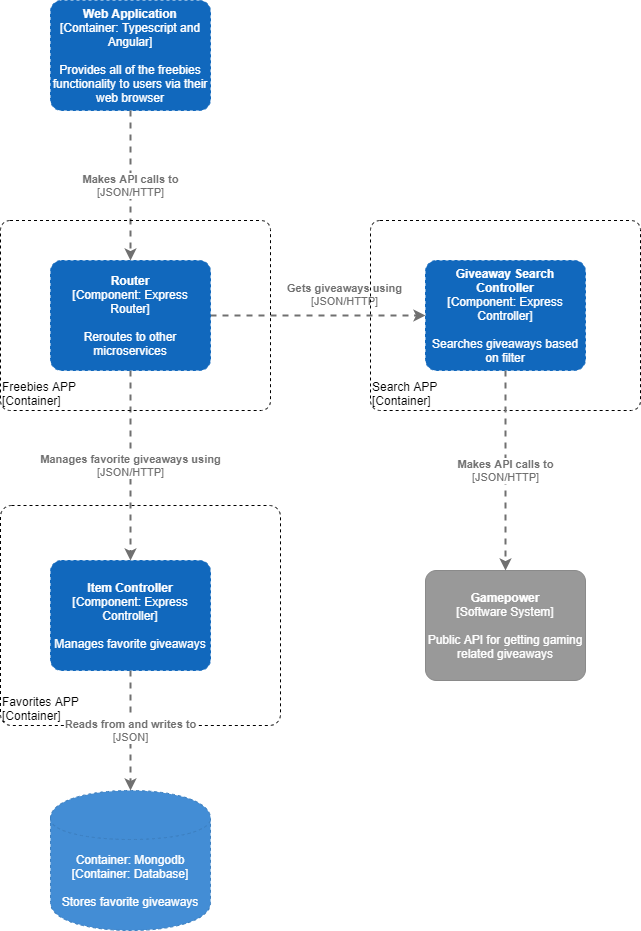

The diagram above was exported from draw.io. Its source (the exported page's mxGraphModel, read from the mxfile embedded in the PNG):
<mxGraphModel dx="920" dy="831" grid="1" gridSize="10" guides="1" tooltips="1" connect="1" arrows="1" fold="1" page="1" pageScale="1" pageWidth="827" pageHeight="1169" math="0" shadow="0">
  <root>
    <mxCell id="0" />
    <mxCell id="1" parent="0" />
    <object placeholders="1" c4Name="Gamepower" c4Type="Software System" c4Description="Public API for getting gaming related giveaways" label="&lt;b&gt;%c4Name%&lt;/b&gt;&lt;div&gt;[%c4Type%]&lt;/div&gt;&lt;br&gt;&lt;div&gt;%c4Description%&lt;/div&gt;" id="4uEl2Fsg_y02CNk9i0zv-3">
      <mxCell style="rounded=1;whiteSpace=wrap;html=1;labelBackgroundColor=none;fillColor=#999999;fontColor=#ffffff;align=center;arcSize=10;strokeColor=#8A8A8A;metaEdit=1;metaData={&quot;c4Type&quot;:{&quot;editable&quot;:false}};points=[[0.25,0,0],[0.5,0,0],[0.75,0,0],[1,0.25,0],[1,0.5,0],[1,0.75,0],[0.75,1,0],[0.5,1,0],[0.25,1,0],[0,0.75,0],[0,0.5,0],[0,0.25,0]];" parent="1" vertex="1">
        <mxGeometry x="485" y="770" width="160" height="110.00000000000001" as="geometry" />
      </mxCell>
    </object>
    <object placeholders="1" c4Name="Favorites APP" c4Type="ExecutionEnvironment" c4Application="Container" label="&lt;div style=&quot;text-align: left&quot;&gt;%c4Name%&lt;/div&gt;&lt;div style=&quot;text-align: left&quot;&gt;[%c4Application%]&lt;/div&gt;" id="4uEl2Fsg_y02CNk9i0zv-7">
      <mxCell style="rounded=1;whiteSpace=wrap;html=1;labelBackgroundColor=none;fontColor=#000000;align=left;arcSize=5;strokeColor=#000000;verticalAlign=bottom;metaEdit=1;metaData={&quot;c4Type&quot;:{&quot;editable&quot;:false}};points=[[0.25,0,0],[0.5,0,0],[0.75,0,0],[1,0.25,0],[1,0.5,0],[1,0.75,0],[0.75,1,0],[0.5,1,0],[0.25,1,0],[0,0.75,0],[0,0.5,0],[0,0.25,0]];dashed=1;fillColor=none;" parent="1" vertex="1">
        <mxGeometry x="60" y="705" width="280" height="220" as="geometry" />
      </mxCell>
    </object>
    <object placeholders="1" c4Name="Web Application" c4Type="Container: Typescript and Angular" c4Description="Provides all of the freebies functionality to users via their web browser" label="&lt;b&gt;%c4Name%&lt;/b&gt;&lt;div&gt;[%c4Type%]&lt;/div&gt;&lt;br&gt;&lt;div&gt;%c4Description%&lt;/div&gt;" id="4uEl2Fsg_y02CNk9i0zv-5">
      <mxCell style="rounded=1;whiteSpace=wrap;html=1;labelBackgroundColor=none;fillColor=#1168BD;fontColor=#ffffff;align=center;arcSize=10;strokeColor=#1168BD;metaEdit=1;metaData={&quot;c4Type&quot;:{&quot;editable&quot;:false}};points=[[0.25,0,0],[0.5,0,0],[0.75,0,0],[1,0.25,0],[1,0.5,0],[1,0.75,0],[0.75,1,0],[0.5,1,0],[0.25,1,0],[0,0.75,0],[0,0.5,0],[0,0.25,0]];dashed=1;" parent="1" vertex="1">
        <mxGeometry x="110" y="200" width="160" height="110" as="geometry" />
      </mxCell>
    </object>
    <object placeholders="1" c4Type="Container: Mongodb" c4Technology="Database" c4Description="Stores favorite giveaways" label="%c4Type%&lt;div&gt;[Container:&amp;nbsp;%c4Technology%]&lt;/div&gt;&lt;br&gt;&lt;div&gt;%c4Description%&lt;/div&gt;" id="4uEl2Fsg_y02CNk9i0zv-9">
      <mxCell style="shape=cylinder;whiteSpace=wrap;html=1;boundedLbl=1;rounded=0;labelBackgroundColor=none;fillColor=#438DD5;fontSize=12;fontColor=#ffffff;align=center;strokeColor=#3C7FC0;metaEdit=1;points=[[0.5,0,0],[1,0.25,0],[1,0.5,0],[1,0.75,0],[0.5,1,0],[0,0.75,0],[0,0.5,0],[0,0.25,0]];metaData={&quot;c4Type&quot;:{&quot;editable&quot;:false}};dashed=1;" parent="1" vertex="1">
        <mxGeometry x="110" y="990" width="160" height="140" as="geometry" />
      </mxCell>
    </object>
    <object placeholders="1" c4Type="Relationship" c4Technology="JSON/HTTP" c4Description="Makes API calls to" label="&lt;div style=&quot;text-align: left&quot;&gt;&lt;div style=&quot;text-align: center&quot;&gt;&lt;b&gt;%c4Description%&lt;/b&gt;&lt;/div&gt;&lt;div style=&quot;text-align: center&quot;&gt;[%c4Technology%]&lt;/div&gt;&lt;/div&gt;" id="4uEl2Fsg_y02CNk9i0zv-16">
      <mxCell style="edgeStyle=none;rounded=0;html=1;entryX=0.5;entryY=0;jettySize=auto;orthogonalLoop=1;strokeColor=#707070;strokeWidth=2;fontColor=#707070;jumpStyle=none;dashed=1;metaEdit=1;metaData={&quot;c4Type&quot;:{&quot;editable&quot;:false}};exitX=0.5;exitY=1;exitDx=0;exitDy=0;exitPerimeter=0;entryDx=0;entryDy=0;entryPerimeter=0;" parent="1" source="4uEl2Fsg_y02CNk9i0zv-5" target="4uEl2Fsg_y02CNk9i0zv-8" edge="1">
        <mxGeometry width="160" relative="1" as="geometry">
          <mxPoint x="230" y="404.5" as="sourcePoint" />
          <mxPoint x="390" y="404.5" as="targetPoint" />
        </mxGeometry>
      </mxCell>
    </object>
    <object placeholders="1" c4Type="Relationship" c4Technology="JSON" c4Description="Reads from and writes to " label="&lt;div style=&quot;text-align: left&quot;&gt;&lt;div style=&quot;text-align: center&quot;&gt;&lt;b&gt;%c4Description%&lt;/b&gt;&lt;/div&gt;&lt;div style=&quot;text-align: center&quot;&gt;[%c4Technology%]&lt;/div&gt;&lt;/div&gt;" id="4uEl2Fsg_y02CNk9i0zv-20">
      <mxCell style="edgeStyle=none;rounded=0;html=1;jettySize=auto;orthogonalLoop=1;strokeColor=#707070;strokeWidth=2;fontColor=#707070;jumpStyle=none;dashed=1;metaEdit=1;metaData={&quot;c4Type&quot;:{&quot;editable&quot;:false}};exitX=0.5;exitY=1;exitDx=0;exitDy=0;exitPerimeter=0;" parent="1" source="4uEl2Fsg_y02CNk9i0zv-21" target="4uEl2Fsg_y02CNk9i0zv-9" edge="1">
        <mxGeometry width="160" relative="1" as="geometry">
          <mxPoint x="200" y="470" as="sourcePoint" />
          <mxPoint x="200" y="520" as="targetPoint" />
        </mxGeometry>
      </mxCell>
    </object>
    <object placeholders="1" c4Name="Item Controller" c4Type="Component: Express Controller" c4Description="Manages favorite giveaways" label="&lt;b&gt;%c4Name%&lt;/b&gt;&lt;div&gt;[%c4Type%]&lt;/div&gt;&lt;br&gt;&lt;div&gt;%c4Description%&lt;/div&gt;" id="4uEl2Fsg_y02CNk9i0zv-21">
      <mxCell style="rounded=1;whiteSpace=wrap;html=1;labelBackgroundColor=none;fillColor=#1168BD;fontColor=#ffffff;align=center;arcSize=10;strokeColor=#1168BD;metaEdit=1;metaData={&quot;c4Type&quot;:{&quot;editable&quot;:false}};points=[[0.25,0,0],[0.5,0,0],[0.75,0,0],[1,0.25,0],[1,0.5,0],[1,0.75,0],[0.75,1,0],[0.5,1,0],[0.25,1,0],[0,0.75,0],[0,0.5,0],[0,0.25,0]];dashed=1;" parent="1" vertex="1">
        <mxGeometry x="110" y="760" width="160" height="110.00000000000001" as="geometry" />
      </mxCell>
    </object>
    <object placeholders="1" c4Type="Relationship" c4Technology="JSON/HTTP" c4Description="Manages favorite giveaways using" label="&lt;div style=&quot;text-align: left&quot;&gt;&lt;div style=&quot;text-align: center&quot;&gt;&lt;b&gt;%c4Description%&lt;/b&gt;&lt;/div&gt;&lt;div style=&quot;text-align: center&quot;&gt;[%c4Technology%]&lt;/div&gt;&lt;/div&gt;" id="4uEl2Fsg_y02CNk9i0zv-23">
      <mxCell style="edgeStyle=none;rounded=0;html=1;jettySize=auto;orthogonalLoop=1;strokeColor=#707070;strokeWidth=2;fontColor=#707070;jumpStyle=none;dashed=1;metaEdit=1;metaData={&quot;c4Type&quot;:{&quot;editable&quot;:false}};exitX=0.5;exitY=1;exitDx=0;exitDy=0;exitPerimeter=0;entryX=0.5;entryY=0;entryDx=0;entryDy=0;entryPerimeter=0;" parent="1" source="4uEl2Fsg_y02CNk9i0zv-8" target="4uEl2Fsg_y02CNk9i0zv-21" edge="1">
        <mxGeometry width="160" relative="1" as="geometry">
          <mxPoint x="175" y="850" as="sourcePoint" />
          <mxPoint x="175" y="990" as="targetPoint" />
        </mxGeometry>
      </mxCell>
    </object>
    <object placeholders="1" c4Type="Relationship" c4Technology="JSON/HTTP" c4Description="Gets giveaways using" label="&lt;div style=&quot;text-align: left&quot;&gt;&lt;div style=&quot;text-align: center&quot;&gt;&lt;b&gt;%c4Description%&lt;/b&gt;&lt;/div&gt;&lt;div style=&quot;text-align: center&quot;&gt;[%c4Technology%]&lt;/div&gt;&lt;/div&gt;" id="4uEl2Fsg_y02CNk9i0zv-24">
      <mxCell style="edgeStyle=none;rounded=0;html=1;jettySize=auto;orthogonalLoop=1;strokeColor=#707070;strokeWidth=2;fontColor=#707070;jumpStyle=none;dashed=1;metaEdit=1;metaData={&quot;c4Type&quot;:{&quot;editable&quot;:false}};exitX=1;exitY=0.5;exitDx=0;exitDy=0;exitPerimeter=0;entryX=0;entryY=0.5;entryDx=0;entryDy=0;entryPerimeter=0;" parent="1" source="4uEl2Fsg_y02CNk9i0zv-8" target="4uEl2Fsg_y02CNk9i0zv-22" edge="1">
        <mxGeometry x="0.2433" y="21" width="160" relative="1" as="geometry">
          <mxPoint x="185" y="860" as="sourcePoint" />
          <mxPoint x="185" y="1000" as="targetPoint" />
          <mxPoint as="offset" />
        </mxGeometry>
      </mxCell>
    </object>
    <object placeholders="1" c4Name="Freebies APP" c4Type="ExecutionEnvironment" c4Application="Container" label="&lt;div style=&quot;text-align: left&quot;&gt;%c4Name%&lt;/div&gt;&lt;div style=&quot;text-align: left&quot;&gt;[%c4Application%]&lt;/div&gt;" id="c8j00DeSb6NoyRRRybfH-1">
      <mxCell style="rounded=1;whiteSpace=wrap;html=1;labelBackgroundColor=none;fontColor=#000000;align=left;arcSize=5;strokeColor=#000000;verticalAlign=bottom;metaEdit=1;metaData={&quot;c4Type&quot;:{&quot;editable&quot;:false}};points=[[0.25,0,0],[0.5,0,0],[0.75,0,0],[1,0.25,0],[1,0.5,0],[1,0.75,0],[0.75,1,0],[0.5,1,0],[0.25,1,0],[0,0.75,0],[0,0.5,0],[0,0.25,0]];dashed=1;fillColor=none;" vertex="1" parent="1">
        <mxGeometry x="60" y="420" width="270" height="190" as="geometry" />
      </mxCell>
    </object>
    <object placeholders="1" c4Name="Search APP" c4Type="ExecutionEnvironment" c4Application="Container" label="&lt;div style=&quot;text-align: left&quot;&gt;%c4Name%&lt;/div&gt;&lt;div style=&quot;text-align: left&quot;&gt;[%c4Application%]&lt;/div&gt;" id="c8j00DeSb6NoyRRRybfH-2">
      <mxCell style="rounded=1;whiteSpace=wrap;html=1;labelBackgroundColor=none;fontColor=#000000;align=left;arcSize=5;strokeColor=#000000;verticalAlign=bottom;metaEdit=1;metaData={&quot;c4Type&quot;:{&quot;editable&quot;:false}};points=[[0.25,0,0],[0.5,0,0],[0.75,0,0],[1,0.25,0],[1,0.5,0],[1,0.75,0],[0.75,1,0],[0.5,1,0],[0.25,1,0],[0,0.75,0],[0,0.5,0],[0,0.25,0]];dashed=1;fillColor=none;" vertex="1" parent="1">
        <mxGeometry x="430" y="420" width="270" height="190" as="geometry" />
      </mxCell>
    </object>
    <object placeholders="1" c4Type="Relationship" c4Technology="JSON/HTTP" c4Description="Makes API calls to" label="&lt;div style=&quot;text-align: left&quot;&gt;&lt;div style=&quot;text-align: center&quot;&gt;&lt;b&gt;%c4Description%&lt;/b&gt;&lt;/div&gt;&lt;div style=&quot;text-align: center&quot;&gt;[%c4Technology%]&lt;/div&gt;&lt;/div&gt;" id="c8j00DeSb6NoyRRRybfH-3">
      <mxCell style="edgeStyle=none;rounded=0;html=1;jettySize=auto;orthogonalLoop=1;strokeColor=#707070;strokeWidth=2;fontColor=#707070;jumpStyle=none;dashed=1;metaEdit=1;metaData={&quot;c4Type&quot;:{&quot;editable&quot;:false}};entryX=0.5;entryY=0;entryDx=0;entryDy=0;entryPerimeter=0;exitX=0.5;exitY=1;exitDx=0;exitDy=0;exitPerimeter=0;" edge="1" parent="1" source="4uEl2Fsg_y02CNk9i0zv-22" target="4uEl2Fsg_y02CNk9i0zv-3">
        <mxGeometry width="160" relative="1" as="geometry">
          <mxPoint x="605" y="520" as="sourcePoint" />
          <mxPoint x="700" y="575" as="targetPoint" />
        </mxGeometry>
      </mxCell>
    </object>
    <object placeholders="1" c4Name="Router" c4Type="Component: Express Router" c4Description="Reroutes to other microservices" label="&lt;b&gt;%c4Name%&lt;/b&gt;&lt;div&gt;[%c4Type%]&lt;/div&gt;&lt;br&gt;&lt;div&gt;%c4Description%&lt;/div&gt;" id="4uEl2Fsg_y02CNk9i0zv-8">
      <mxCell style="rounded=1;whiteSpace=wrap;html=1;labelBackgroundColor=none;fillColor=#1168BD;fontColor=#ffffff;align=center;arcSize=10;strokeColor=#1168BD;metaEdit=1;metaData={&quot;c4Type&quot;:{&quot;editable&quot;:false}};points=[[0.25,0,0],[0.5,0,0],[0.75,0,0],[1,0.25,0],[1,0.5,0],[1,0.75,0],[0.75,1,0],[0.5,1,0],[0.25,1,0],[0,0.75,0],[0,0.5,0],[0,0.25,0]];dashed=1;" parent="1" vertex="1">
        <mxGeometry x="110" y="460" width="160" height="110.00000000000001" as="geometry" />
      </mxCell>
    </object>
    <object placeholders="1" c4Name="Giveaway Search Controller" c4Type="Component: Express Controller" c4Description="Searches giveaways based on filter" label="&lt;b&gt;%c4Name%&lt;/b&gt;&lt;div&gt;[%c4Type%]&lt;/div&gt;&lt;br&gt;&lt;div&gt;%c4Description%&lt;/div&gt;" id="4uEl2Fsg_y02CNk9i0zv-22">
      <mxCell style="rounded=1;whiteSpace=wrap;html=1;labelBackgroundColor=none;fillColor=#1168BD;fontColor=#ffffff;align=center;arcSize=10;strokeColor=#1168BD;metaEdit=1;metaData={&quot;c4Type&quot;:{&quot;editable&quot;:false}};points=[[0.25,0,0],[0.5,0,0],[0.75,0,0],[1,0.25,0],[1,0.5,0],[1,0.75,0],[0.75,1,0],[0.5,1,0],[0.25,1,0],[0,0.75,0],[0,0.5,0],[0,0.25,0]];dashed=1;" parent="1" vertex="1">
        <mxGeometry x="485" y="460" width="160" height="110.00000000000001" as="geometry" />
      </mxCell>
    </object>
  </root>
</mxGraphModel>